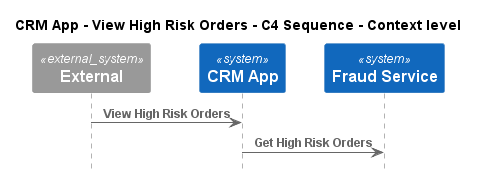

The diagram above was rendered by PlantUML. Its source (embedded in the PNG):
@startuml
!pragma layout smetana
!include ..\..\..\..\..\.c4s\C4_Sequence.puml

title CRM App - View High Risk Orders - C4 Sequence - Context level

System_Ext(C4InterFlow.SoftwareSystems.ExternalSystem, "External", "")
System(ECommercePlatform.SoftwareSystems.CRMApp, "CRM App", "")
System(ECommercePlatform.SoftwareSystems.FraudService, "Fraud Service", "")

Rel(C4InterFlow.SoftwareSystems.ExternalSystem, ECommercePlatform.SoftwareSystems.CRMApp, "View High Risk Orders")
Rel(ECommercePlatform.SoftwareSystems.CRMApp, ECommercePlatform.SoftwareSystems.FraudService, "Get High Risk Orders")


@enduml